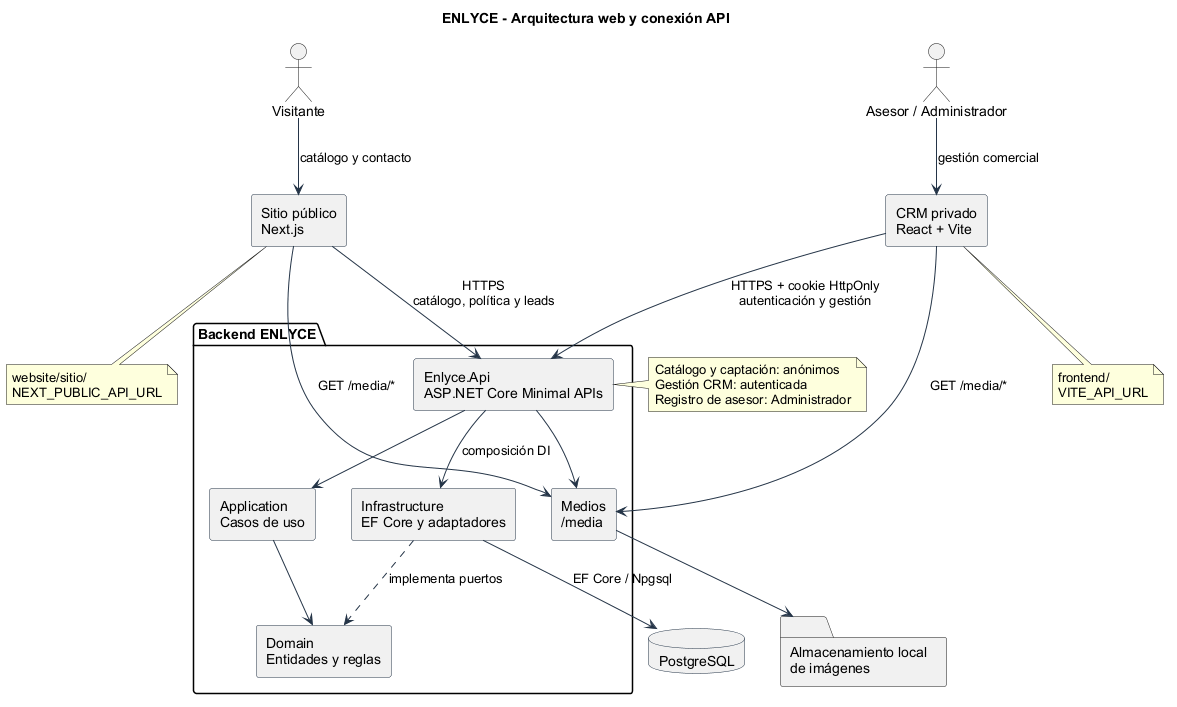

The diagram above was rendered by PlantUML. Its source (embedded in the PNG):
@startuml
title ENLYCE - Arquitectura web y conexión API

skinparam componentStyle rectangle
skinparam shadowing false
skinparam defaultFontName Arial
skinparam ArrowColor #243447
skinparam ComponentBorderColor #243447
skinparam DatabaseBorderColor #243447

actor "Visitante" as Visitor
actor "Asesor / Administrador" as Staff

component "Sitio público\nNext.js" as PublicWeb
component "CRM privado\nReact + Vite" as CrmWeb

package "Backend ENLYCE" {
  component "Enlyce.Api\nASP.NET Core Minimal APIs" as Api
  component "Application\nCasos de uso" as Application
  component "Domain\nEntidades y reglas" as Domain
  component "Infrastructure\nEF Core y adaptadores" as Infrastructure
  component "Medios\n/media" as Media
}

database "PostgreSQL" as Database
folder "Almacenamiento local\nde imágenes" as MediaStorage

Visitor --> PublicWeb : catálogo y contacto
Staff --> CrmWeb : gestión comercial

PublicWeb --> Api : HTTPS\ncatálogo, política y leads
CrmWeb --> Api : HTTPS + cookie HttpOnly\nautenticación y gestión
PublicWeb --> Media : GET /media/*
CrmWeb --> Media : GET /media/*

Api --> Application
Application --> Domain
Api --> Infrastructure : composición DI
Infrastructure ..> Domain : implementa puertos
Infrastructure --> Database : EF Core / Npgsql
Api --> Media
Media --> MediaStorage

note bottom of PublicWeb
  website/sitio/
  NEXT_PUBLIC_API_URL
end note

note bottom of CrmWeb
  frontend/
  VITE_API_URL
end note

note right of Api
  Catálogo y captación: anónimos
  Gestión CRM: autenticada
  Registro de asesor: Administrador
end note

@enduml